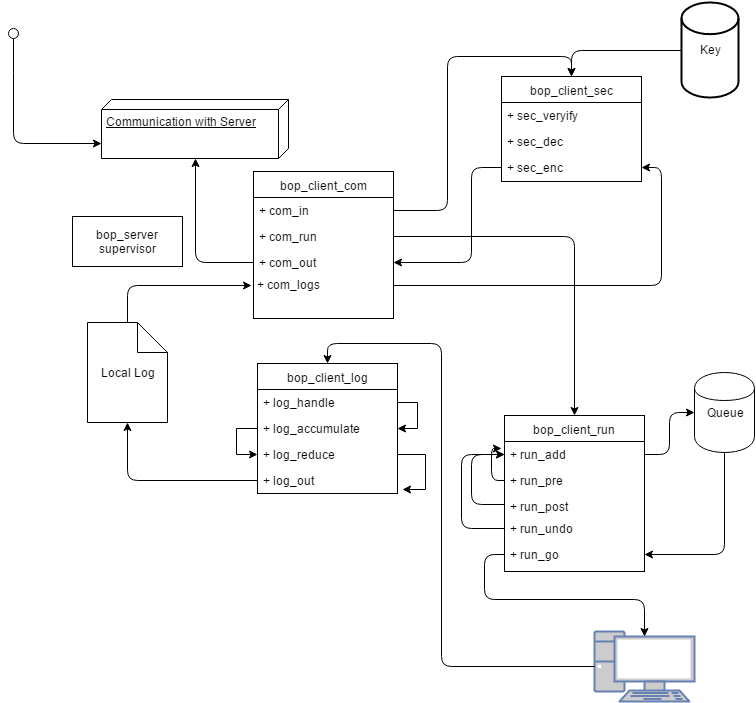

The diagram above was exported from draw.io. Its source (the exported page's mxGraphModel, read from the mxfile embedded in the PNG):
<mxGraphModel dx="1430" dy="765" grid="1" gridSize="10" guides="1" tooltips="1" connect="1" arrows="1" fold="1" page="1" pageScale="1" pageWidth="850" pageHeight="1100" math="0" shadow="0">
  <root>
    <mxCell id="0" />
    <mxCell id="1" parent="0" />
    <mxCell id="308ff800076a4445-2" value="bop_server&lt;div&gt;supervisor&lt;/div&gt;" style="html=1;" vertex="1" parent="1">
      <mxGeometry x="121" y="225" width="110" height="50" as="geometry" />
    </mxCell>
    <mxCell id="308ff800076a4445-5" value="Communication with Server&lt;div&gt;&lt;br&gt;&lt;/div&gt;" style="verticalAlign=top;align=left;spacingTop=8;spacingLeft=2;spacingRight=12;shape=cube;size=10;direction=south;fontStyle=4;html=1;" vertex="1" parent="1">
      <mxGeometry x="150" y="108" width="187" height="59" as="geometry" />
    </mxCell>
    <mxCell id="308ff800076a4445-6" value="bop_client_com" style="swimlane;html=1;fontStyle=0;childLayout=stackLayout;horizontal=1;startSize=26;fillColor=none;horizontalStack=0;resizeParent=1;resizeLast=0;collapsible=1;marginBottom=0;swimlaneFillColor=#ffffff;" vertex="1" parent="1">
      <mxGeometry x="302" y="180" width="140" height="147" as="geometry" />
    </mxCell>
    <mxCell id="308ff800076a4445-7" value="+ com_in" style="text;html=1;strokeColor=none;fillColor=none;align=left;verticalAlign=top;spacingLeft=4;spacingRight=4;whiteSpace=wrap;overflow=hidden;rotatable=0;points=[[0,0.5],[1,0.5]];portConstraint=eastwest;" vertex="1" parent="308ff800076a4445-6">
      <mxGeometry y="26" width="140" height="26" as="geometry" />
    </mxCell>
    <mxCell id="308ff800076a4445-9" value="+ com_run" style="text;html=1;strokeColor=none;fillColor=none;align=left;verticalAlign=top;spacingLeft=4;spacingRight=4;whiteSpace=wrap;overflow=hidden;rotatable=0;points=[[0,0.5],[1,0.5]];portConstraint=eastwest;" vertex="1" parent="308ff800076a4445-6">
      <mxGeometry y="52" width="140" height="26" as="geometry" />
    </mxCell>
    <mxCell id="308ff800076a4445-11" value="+ com_out" style="text;html=1;strokeColor=none;fillColor=none;align=left;verticalAlign=top;spacingLeft=4;spacingRight=4;whiteSpace=wrap;overflow=hidden;rotatable=0;points=[[0,0.5],[1,0.5]];portConstraint=eastwest;" vertex="1" parent="308ff800076a4445-6">
      <mxGeometry y="78" width="140" height="26" as="geometry" />
    </mxCell>
    <mxCell id="308ff800076a4445-12" value="bop_client_log" style="swimlane;html=1;fontStyle=0;childLayout=stackLayout;horizontal=1;startSize=26;fillColor=none;horizontalStack=0;resizeParent=1;resizeLast=0;collapsible=1;marginBottom=0;swimlaneFillColor=#ffffff;" vertex="1" parent="1">
      <mxGeometry x="306" y="372" width="140" height="130" as="geometry" />
    </mxCell>
    <mxCell id="308ff800076a4445-13" style="edgeStyle=orthogonalEdgeStyle;rounded=0;html=1;exitX=1;exitY=0.5;jettySize=auto;orthogonalLoop=1;" edge="1" parent="308ff800076a4445-12" source="308ff800076a4445-14" target="308ff800076a4445-15">
      <mxGeometry relative="1" as="geometry" />
    </mxCell>
    <mxCell id="308ff800076a4445-14" value="+ log_handle" style="text;html=1;strokeColor=none;fillColor=none;align=left;verticalAlign=top;spacingLeft=4;spacingRight=4;whiteSpace=wrap;overflow=hidden;rotatable=0;points=[[0,0.5],[1,0.5]];portConstraint=eastwest;" vertex="1" parent="308ff800076a4445-12">
      <mxGeometry y="26" width="140" height="26" as="geometry" />
    </mxCell>
    <mxCell id="308ff800076a4445-15" value="+ log_accumulate" style="text;html=1;strokeColor=none;fillColor=none;align=left;verticalAlign=top;spacingLeft=4;spacingRight=4;whiteSpace=wrap;overflow=hidden;rotatable=0;points=[[0,0.5],[1,0.5]];portConstraint=eastwest;" vertex="1" parent="308ff800076a4445-12">
      <mxGeometry y="52" width="140" height="26" as="geometry" />
    </mxCell>
    <mxCell id="308ff800076a4445-16" value="+ log_reduce" style="text;html=1;strokeColor=none;fillColor=none;align=left;verticalAlign=top;spacingLeft=4;spacingRight=4;whiteSpace=wrap;overflow=hidden;rotatable=0;points=[[0,0.5],[1,0.5]];portConstraint=eastwest;" vertex="1" parent="308ff800076a4445-12">
      <mxGeometry y="78" width="140" height="26" as="geometry" />
    </mxCell>
    <mxCell id="308ff800076a4445-17" value="+ log_out" style="text;html=1;strokeColor=none;fillColor=none;align=left;verticalAlign=top;spacingLeft=4;spacingRight=4;whiteSpace=wrap;overflow=hidden;rotatable=0;points=[[0,0.5],[1,0.5]];portConstraint=eastwest;" vertex="1" parent="308ff800076a4445-12">
      <mxGeometry y="104" width="140" height="26" as="geometry" />
    </mxCell>
    <mxCell id="308ff800076a4445-18" style="edgeStyle=orthogonalEdgeStyle;rounded=0;html=1;exitX=0;exitY=0.5;jettySize=auto;orthogonalLoop=1;entryX=0;entryY=0.5;" edge="1" parent="308ff800076a4445-12" source="308ff800076a4445-15" target="308ff800076a4445-16">
      <mxGeometry relative="1" as="geometry">
        <mxPoint x="-27" y="103" as="targetPoint" />
        <Array as="points">
          <mxPoint x="-21" y="65" />
          <mxPoint x="-21" y="91" />
        </Array>
      </mxGeometry>
    </mxCell>
    <mxCell id="308ff800076a4445-19" style="edgeStyle=orthogonalEdgeStyle;rounded=0;html=1;exitX=1;exitY=0.5;jettySize=auto;orthogonalLoop=1;entryX=1.036;entryY=0.846;entryPerimeter=0;" edge="1" parent="308ff800076a4445-12" source="308ff800076a4445-16" target="308ff800076a4445-17">
      <mxGeometry relative="1" as="geometry">
        <mxPoint x="168" y="123" as="targetPoint" />
        <Array as="points">
          <mxPoint x="168" y="91" />
          <mxPoint x="168" y="126" />
        </Array>
      </mxGeometry>
    </mxCell>
    <mxCell id="308ff800076a4445-20" value="Local Log" style="shape=note;whiteSpace=wrap;html=1;" vertex="1" parent="1">
      <mxGeometry x="136" y="331" width="80" height="100" as="geometry" />
    </mxCell>
    <mxCell id="308ff800076a4445-22" value="bop_client_run" style="swimlane;html=1;fontStyle=0;childLayout=stackLayout;horizontal=1;startSize=26;fillColor=none;horizontalStack=0;resizeParent=1;resizeLast=0;collapsible=1;marginBottom=0;swimlaneFillColor=#ffffff;" vertex="1" parent="1">
      <mxGeometry x="553" y="424" width="140" height="156" as="geometry" />
    </mxCell>
    <mxCell id="308ff800076a4445-23" value="+ run_add" style="text;html=1;strokeColor=none;fillColor=none;align=left;verticalAlign=top;spacingLeft=4;spacingRight=4;whiteSpace=wrap;overflow=hidden;rotatable=0;points=[[0,0.5],[1,0.5]];portConstraint=eastwest;" vertex="1" parent="308ff800076a4445-22">
      <mxGeometry y="26" width="140" height="26" as="geometry" />
    </mxCell>
    <mxCell id="308ff800076a4445-24" value="+ run_pre" style="text;html=1;strokeColor=none;fillColor=none;align=left;verticalAlign=top;spacingLeft=4;spacingRight=4;whiteSpace=wrap;overflow=hidden;rotatable=0;points=[[0,0.5],[1,0.5]];portConstraint=eastwest;" vertex="1" parent="308ff800076a4445-22">
      <mxGeometry y="52" width="140" height="26" as="geometry" />
    </mxCell>
    <mxCell id="308ff800076a4445-25" value="+ run_post" style="text;html=1;strokeColor=none;fillColor=none;align=left;verticalAlign=top;spacingLeft=4;spacingRight=4;whiteSpace=wrap;overflow=hidden;rotatable=0;points=[[0,0.5],[1,0.5]];portConstraint=eastwest;" vertex="1" parent="308ff800076a4445-22">
      <mxGeometry y="78" width="140" height="22" as="geometry" />
    </mxCell>
    <mxCell id="308ff800076a4445-54" value="+ run_undo" style="text;html=1;strokeColor=none;fillColor=none;align=left;verticalAlign=top;spacingLeft=4;spacingRight=4;whiteSpace=wrap;overflow=hidden;rotatable=0;points=[[0,0.5],[1,0.5]];portConstraint=eastwest;" vertex="1" parent="308ff800076a4445-22">
      <mxGeometry y="100" width="140" height="26" as="geometry" />
    </mxCell>
    <mxCell id="308ff800076a4445-59" value="+ run_go" style="text;html=1;strokeColor=none;fillColor=none;align=left;verticalAlign=top;spacingLeft=4;spacingRight=4;whiteSpace=wrap;overflow=hidden;rotatable=0;points=[[0,0.5],[1,0.5]];portConstraint=eastwest;" vertex="1" parent="308ff800076a4445-22">
      <mxGeometry y="126" width="140" height="26" as="geometry" />
    </mxCell>
    <mxCell id="308ff800076a4445-65" style="edgeStyle=orthogonalEdgeStyle;rounded=1;html=1;exitX=0;exitY=0.5;entryX=-0.021;entryY=0.269;entryPerimeter=0;startArrow=none;startFill=0;jettySize=auto;orthogonalLoop=1;" edge="1" parent="308ff800076a4445-22" source="308ff800076a4445-24" target="308ff800076a4445-23">
      <mxGeometry relative="1" as="geometry">
        <Array as="points">
          <mxPoint x="-13" y="65" />
          <mxPoint x="-13" y="33" />
        </Array>
      </mxGeometry>
    </mxCell>
    <mxCell id="308ff800076a4445-66" style="edgeStyle=orthogonalEdgeStyle;rounded=1;html=1;exitX=0;exitY=0.5;entryX=0;entryY=0.5;startArrow=none;startFill=0;jettySize=auto;orthogonalLoop=1;" edge="1" parent="308ff800076a4445-22" source="308ff800076a4445-25" target="308ff800076a4445-23">
      <mxGeometry relative="1" as="geometry">
        <Array as="points">
          <mxPoint x="-33" y="89" />
          <mxPoint x="-33" y="39" />
        </Array>
      </mxGeometry>
    </mxCell>
    <mxCell id="308ff800076a4445-67" style="edgeStyle=orthogonalEdgeStyle;rounded=1;html=1;exitX=0;exitY=0.5;entryX=0;entryY=0.5;startArrow=none;startFill=0;jettySize=auto;orthogonalLoop=1;" edge="1" parent="308ff800076a4445-22" source="308ff800076a4445-54" target="308ff800076a4445-23">
      <mxGeometry relative="1" as="geometry">
        <Array as="points">
          <mxPoint x="-43" y="113" />
          <mxPoint x="-43" y="39" />
        </Array>
      </mxGeometry>
    </mxCell>
    <mxCell id="308ff800076a4445-28" value="" style="shape=lollipop;direction=south;html=1;shadow=0;rotation=-90;" vertex="1" parent="1">
      <mxGeometry x="40" y="47" width="44" height="24" as="geometry" />
    </mxCell>
    <mxCell id="308ff800076a4445-30" value="Key" style="strokeWidth=2;html=1;shape=mxgraph.flowchart.database;whiteSpace=wrap;shadow=0;" vertex="1" parent="1">
      <mxGeometry x="730" y="11" width="57" height="95" as="geometry" />
    </mxCell>
    <mxCell id="308ff800076a4445-33" value="bop_client_sec" style="swimlane;html=1;fontStyle=0;childLayout=stackLayout;horizontal=1;startSize=26;fillColor=none;horizontalStack=0;resizeParent=1;resizeLast=0;collapsible=1;marginBottom=0;swimlaneFillColor=#ffffff;" vertex="1" parent="1">
      <mxGeometry x="550" y="85" width="140" height="105" as="geometry" />
    </mxCell>
    <mxCell id="308ff800076a4445-34" value="+ sec_veryify" style="text;html=1;strokeColor=none;fillColor=none;align=left;verticalAlign=top;spacingLeft=4;spacingRight=4;whiteSpace=wrap;overflow=hidden;rotatable=0;points=[[0,0.5],[1,0.5]];portConstraint=eastwest;" vertex="1" parent="308ff800076a4445-33">
      <mxGeometry y="26" width="140" height="26" as="geometry" />
    </mxCell>
    <mxCell id="308ff800076a4445-36" value="+ sec_dec" style="text;html=1;strokeColor=none;fillColor=none;align=left;verticalAlign=top;spacingLeft=4;spacingRight=4;whiteSpace=wrap;overflow=hidden;rotatable=0;points=[[0,0.5],[1,0.5]];portConstraint=eastwest;" vertex="1" parent="308ff800076a4445-33">
      <mxGeometry y="52" width="140" height="26" as="geometry" />
    </mxCell>
    <mxCell id="308ff800076a4445-37" value="+ sec_enc" style="text;html=1;strokeColor=none;fillColor=none;align=left;verticalAlign=top;spacingLeft=4;spacingRight=4;whiteSpace=wrap;overflow=hidden;rotatable=0;points=[[0,0.5],[1,0.5]];portConstraint=eastwest;" vertex="1" parent="308ff800076a4445-33">
      <mxGeometry y="78" width="140" height="26" as="geometry" />
    </mxCell>
    <mxCell id="308ff800076a4445-45" style="edgeStyle=orthogonalEdgeStyle;rounded=1;html=1;exitX=0;exitY=0.5;startArrow=none;startFill=0;jettySize=auto;orthogonalLoop=1;" edge="1" parent="1" source="308ff800076a4445-17" target="308ff800076a4445-20">
      <mxGeometry relative="1" as="geometry" />
    </mxCell>
    <mxCell id="308ff800076a4445-46" style="edgeStyle=orthogonalEdgeStyle;rounded=1;html=1;exitX=0.5;exitY=0;startArrow=none;startFill=0;jettySize=auto;orthogonalLoop=1;entryX=0;entryY=0.5;" edge="1" parent="1" source="308ff800076a4445-20" target="696f385f800339ac-1">
      <mxGeometry relative="1" as="geometry">
        <Array as="points">
          <mxPoint x="176" y="294" />
        </Array>
      </mxGeometry>
    </mxCell>
    <mxCell id="308ff800076a4445-48" style="edgeStyle=orthogonalEdgeStyle;rounded=1;html=1;exitX=0.5;exitY=1;exitPerimeter=0;entryX=0.75;entryY=1;startArrow=none;startFill=0;jettySize=auto;orthogonalLoop=1;" edge="1" parent="1" source="308ff800076a4445-28" target="308ff800076a4445-5">
      <mxGeometry relative="1" as="geometry" />
    </mxCell>
    <mxCell id="308ff800076a4445-50" style="edgeStyle=orthogonalEdgeStyle;rounded=1;html=1;exitX=1;exitY=0.5;entryX=0.5;entryY=0;startArrow=none;startFill=0;jettySize=auto;orthogonalLoop=1;" edge="1" parent="1" source="308ff800076a4445-7" target="308ff800076a4445-33">
      <mxGeometry relative="1" as="geometry" />
    </mxCell>
    <mxCell id="308ff800076a4445-51" style="edgeStyle=orthogonalEdgeStyle;rounded=1;html=1;exitX=0;exitY=0.5;exitPerimeter=0;entryX=0.5;entryY=0;startArrow=none;startFill=0;jettySize=auto;orthogonalLoop=1;" edge="1" parent="1" source="308ff800076a4445-30" target="308ff800076a4445-33">
      <mxGeometry relative="1" as="geometry" />
    </mxCell>
    <mxCell id="308ff800076a4445-52" style="edgeStyle=orthogonalEdgeStyle;rounded=1;html=1;exitX=1;exitY=0.5;entryX=1;entryY=0.5;startArrow=none;startFill=0;jettySize=auto;orthogonalLoop=1;" edge="1" parent="1" source="696f385f800339ac-1" target="308ff800076a4445-37">
      <mxGeometry relative="1" as="geometry">
        <Array as="points">
          <mxPoint x="710" y="294" />
          <mxPoint x="710" y="176" />
        </Array>
      </mxGeometry>
    </mxCell>
    <mxCell id="308ff800076a4445-55" value="" style="fontColor=#0066CC;verticalAlign=top;verticalLabelPosition=bottom;labelPosition=center;align=center;html=1;fillColor=#CCCCCC;strokeColor=#6881B3;gradientColor=none;gradientDirection=north;strokeWidth=2;shape=mxgraph.networks.pc;shadow=0;" vertex="1" parent="1">
      <mxGeometry x="643" y="640" width="100" height="70" as="geometry" />
    </mxCell>
    <mxCell id="308ff800076a4445-63" value="Queue" style="shape=cylinder;whiteSpace=wrap;html=1;shadow=0;" vertex="1" parent="1">
      <mxGeometry x="743" y="381" width="60" height="80" as="geometry" />
    </mxCell>
    <mxCell id="308ff800076a4445-64" style="edgeStyle=orthogonalEdgeStyle;rounded=1;html=1;exitX=1;exitY=0.5;startArrow=none;startFill=0;jettySize=auto;orthogonalLoop=1;" edge="1" parent="1" source="308ff800076a4445-23" target="308ff800076a4445-63">
      <mxGeometry relative="1" as="geometry" />
    </mxCell>
    <mxCell id="308ff800076a4445-68" style="edgeStyle=orthogonalEdgeStyle;rounded=1;html=1;exitX=0.5;exitY=1;startArrow=none;startFill=0;jettySize=auto;orthogonalLoop=1;" edge="1" parent="1" source="308ff800076a4445-63" target="308ff800076a4445-59">
      <mxGeometry relative="1" as="geometry" />
    </mxCell>
    <mxCell id="308ff800076a4445-69" style="edgeStyle=orthogonalEdgeStyle;rounded=1;html=1;exitX=0;exitY=0.5;entryX=0.5;entryY=0.07;entryPerimeter=0;startArrow=none;startFill=0;jettySize=auto;orthogonalLoop=1;" edge="1" parent="1" source="308ff800076a4445-59" target="308ff800076a4445-55">
      <mxGeometry relative="1" as="geometry" />
    </mxCell>
    <mxCell id="308ff800076a4445-70" style="edgeStyle=orthogonalEdgeStyle;rounded=1;html=1;exitX=0;exitY=0.5;exitPerimeter=0;entryX=0.5;entryY=0;startArrow=none;startFill=0;jettySize=auto;orthogonalLoop=1;" edge="1" parent="1" source="308ff800076a4445-55" target="308ff800076a4445-12">
      <mxGeometry relative="1" as="geometry">
        <Array as="points">
          <mxPoint x="490" y="675" />
          <mxPoint x="490" y="352" />
          <mxPoint x="376" y="352" />
        </Array>
      </mxGeometry>
    </mxCell>
    <mxCell id="696f385f800339ac-1" value="+ com_logs" style="text;html=1;strokeColor=none;fillColor=none;align=left;verticalAlign=top;spacingLeft=4;spacingRight=4;whiteSpace=wrap;overflow=hidden;rotatable=0;points=[[0,0.5],[1,0.5]];portConstraint=eastwest;" vertex="1" parent="1">
      <mxGeometry x="300" y="280" width="142" height="27" as="geometry" />
    </mxCell>
    <mxCell id="696f385f800339ac-2" style="edgeStyle=orthogonalEdgeStyle;rounded=1;html=1;exitX=0;exitY=0.5;startArrow=none;startFill=0;jettySize=auto;orthogonalLoop=1;entryX=1;entryY=0.5;" edge="1" parent="1" source="308ff800076a4445-37" target="308ff800076a4445-11">
      <mxGeometry relative="1" as="geometry">
        <mxPoint x="570" y="260" as="targetPoint" />
        <Array as="points">
          <mxPoint x="520" y="176" />
          <mxPoint x="520" y="271" />
        </Array>
      </mxGeometry>
    </mxCell>
    <mxCell id="696f385f800339ac-4" style="edgeStyle=orthogonalEdgeStyle;rounded=1;html=1;exitX=1;exitY=0.5;entryX=0.5;entryY=0;startArrow=none;startFill=0;jettySize=auto;orthogonalLoop=1;" edge="1" parent="1" source="308ff800076a4445-9" target="308ff800076a4445-22">
      <mxGeometry relative="1" as="geometry" />
    </mxCell>
    <mxCell id="696f385f800339ac-5" style="edgeStyle=orthogonalEdgeStyle;rounded=1;html=1;exitX=0;exitY=0.5;entryX=1;entryY=0.5;startArrow=none;startFill=0;jettySize=auto;orthogonalLoop=1;" edge="1" parent="1" source="308ff800076a4445-11" target="308ff800076a4445-5">
      <mxGeometry relative="1" as="geometry" />
    </mxCell>
  </root>
</mxGraphModel>